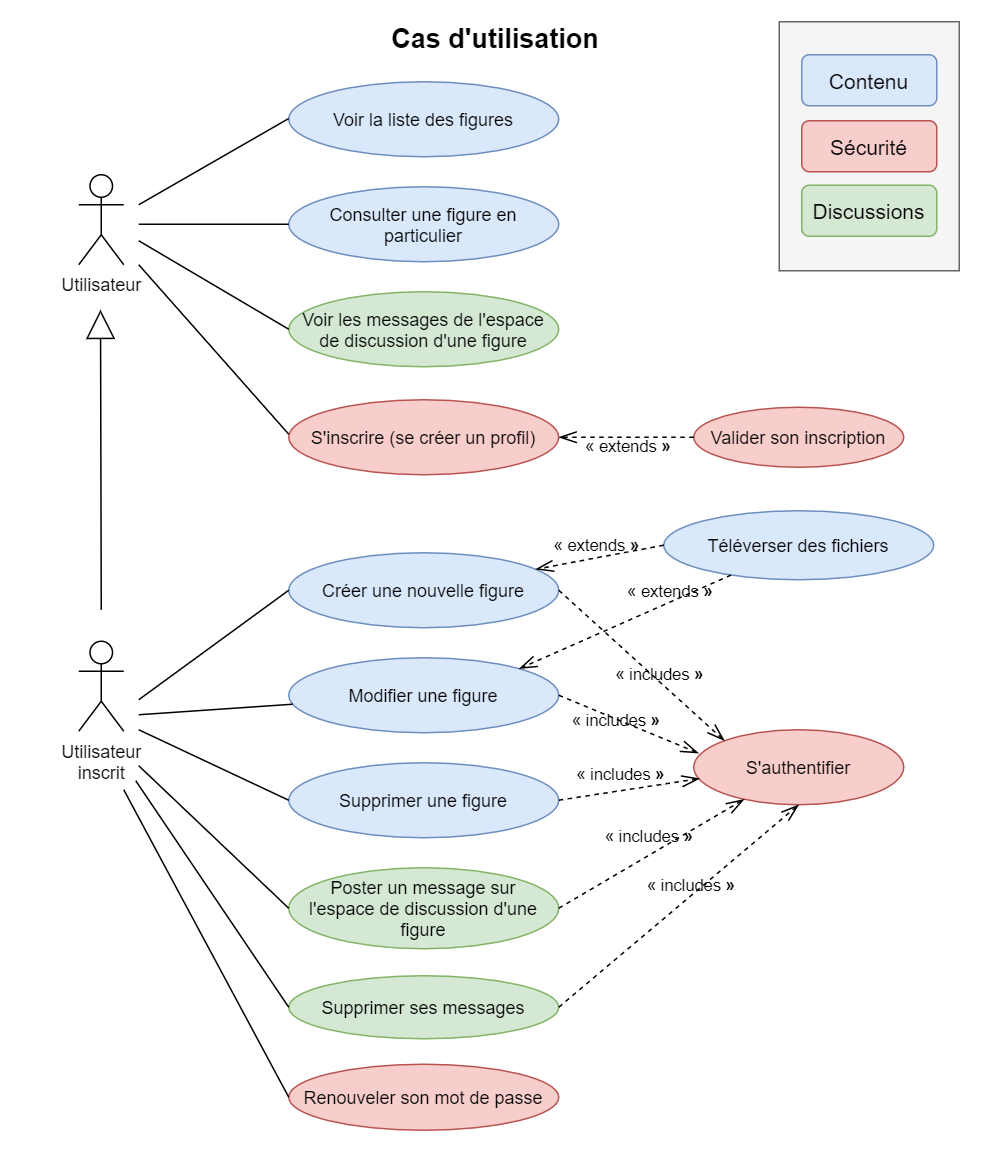

The diagram above was exported from draw.io. Its source (the exported page's mxGraphModel, read from the mxfile embedded in the PNG):
<mxGraphModel dx="1090" dy="690" grid="1" gridSize="10" guides="1" tooltips="1" connect="1" arrows="1" fold="1" page="1" pageScale="1" pageWidth="660" pageHeight="770" math="0" shadow="0">
  <root>
    <mxCell id="0" />
    <mxCell id="1" parent="0" />
    <mxCell id="vSvoYMsTMXUOKpS73fbW-46" value="" style="rounded=0;whiteSpace=wrap;html=1;fontSize=18;fillColor=#f5f5f5;strokeColor=#666666;fontColor=#333333;" parent="1" vertex="1">
      <mxGeometry x="519" y="14" width="120" height="166" as="geometry" />
    </mxCell>
    <mxCell id="vSvoYMsTMXUOKpS73fbW-1" value="Utilisateur" style="shape=umlActor;verticalLabelPosition=bottom;verticalAlign=top;html=1;" parent="1" vertex="1">
      <mxGeometry x="52" y="116" width="30" height="60" as="geometry" />
    </mxCell>
    <mxCell id="vSvoYMsTMXUOKpS73fbW-2" value="Voir la liste des figures" style="ellipse;whiteSpace=wrap;html=1;fillColor=#dae8fc;strokeColor=#6c8ebf;" parent="1" vertex="1">
      <mxGeometry x="192" y="54" width="180" height="50" as="geometry" />
    </mxCell>
    <mxCell id="vSvoYMsTMXUOKpS73fbW-3" value="Consulter une figure en particulier" style="ellipse;whiteSpace=wrap;html=1;fillColor=#dae8fc;strokeColor=#6c8ebf;" parent="1" vertex="1">
      <mxGeometry x="192" y="124" width="180" height="50" as="geometry" />
    </mxCell>
    <mxCell id="vSvoYMsTMXUOKpS73fbW-6" value="Utilisateur&lt;br&gt;inscrit" style="shape=umlActor;verticalLabelPosition=bottom;verticalAlign=top;html=1;" parent="1" vertex="1">
      <mxGeometry x="52" y="427" width="30" height="60" as="geometry" />
    </mxCell>
    <mxCell id="vSvoYMsTMXUOKpS73fbW-8" value="Modifier une figure" style="ellipse;whiteSpace=wrap;html=1;fillColor=#dae8fc;strokeColor=#6c8ebf;" parent="1" vertex="1">
      <mxGeometry x="192" y="438" width="180" height="50" as="geometry" />
    </mxCell>
    <mxCell id="vSvoYMsTMXUOKpS73fbW-9" value="Supprimer une figure" style="ellipse;whiteSpace=wrap;html=1;fillColor=#dae8fc;strokeColor=#6c8ebf;" parent="1" vertex="1">
      <mxGeometry x="192" y="508" width="180" height="50" as="geometry" />
    </mxCell>
    <mxCell id="vSvoYMsTMXUOKpS73fbW-10" value="Créer une nouvelle figure" style="ellipse;whiteSpace=wrap;html=1;fillColor=#dae8fc;strokeColor=#6c8ebf;" parent="1" vertex="1">
      <mxGeometry x="192" y="368" width="180" height="50" as="geometry" />
    </mxCell>
    <mxCell id="vSvoYMsTMXUOKpS73fbW-11" value="Voir les messages de l'espace de discussion d'une figure" style="ellipse;whiteSpace=wrap;html=1;spacing=2;spacingLeft=6;spacingRight=6;spacingBottom=2;spacingTop=2;fillColor=#d5e8d4;strokeColor=#82b366;" parent="1" vertex="1">
      <mxGeometry x="192" y="194" width="180" height="50" as="geometry" />
    </mxCell>
    <mxCell id="vSvoYMsTMXUOKpS73fbW-12" value="Poster un message sur l'espace de discussion d'une figure" style="ellipse;whiteSpace=wrap;html=1;spacing=2;spacingLeft=6;spacingRight=6;spacingBottom=2;spacingTop=2;fillColor=#d5e8d4;strokeColor=#82b366;" parent="1" vertex="1">
      <mxGeometry x="192" y="578" width="180" height="54" as="geometry" />
    </mxCell>
    <mxCell id="vSvoYMsTMXUOKpS73fbW-14" value="" style="endArrow=block;startArrow=none;endFill=0;startFill=0;endSize=17;html=1;verticalAlign=bottom;labelBackgroundColor=none;strokeWidth=1;" parent="1" edge="1">
      <mxGeometry width="160" relative="1" as="geometry">
        <mxPoint x="67" y="406" as="sourcePoint" />
        <mxPoint x="66.5" y="206" as="targetPoint" />
      </mxGeometry>
    </mxCell>
    <mxCell id="vSvoYMsTMXUOKpS73fbW-15" value="Téléverser des fichiers" style="ellipse;whiteSpace=wrap;html=1;fillColor=#dae8fc;strokeColor=#6c8ebf;fontColor=#000000;" parent="1" vertex="1">
      <mxGeometry x="442" y="340" width="180" height="46" as="geometry" />
    </mxCell>
    <mxCell id="vSvoYMsTMXUOKpS73fbW-17" value="S'inscrire (se créer un profil)" style="ellipse;whiteSpace=wrap;html=1;fillColor=#f8cecc;strokeColor=#b85450;" parent="1" vertex="1">
      <mxGeometry x="192" y="266" width="180" height="50" as="geometry" />
    </mxCell>
    <mxCell id="vSvoYMsTMXUOKpS73fbW-18" value="S'authentifier" style="ellipse;whiteSpace=wrap;html=1;fillColor=#f8cecc;strokeColor=#b85450;" parent="1" vertex="1">
      <mxGeometry x="462" y="486" width="140" height="50" as="geometry" />
    </mxCell>
    <mxCell id="vSvoYMsTMXUOKpS73fbW-19" value="« includes&lt;b&gt; »&lt;/b&gt;" style="endArrow=openThin;endSize=10;endFill=0;html=1;dashed=1;labelBackgroundColor=none;entryX=0;entryY=0;entryDx=0;entryDy=0;exitX=1;exitY=0.5;exitDx=0;exitDy=0;" parent="1" source="vSvoYMsTMXUOKpS73fbW-10" target="vSvoYMsTMXUOKpS73fbW-18" edge="1">
      <mxGeometry x="0.1665" y="4" width="160" relative="1" as="geometry">
        <mxPoint x="372" y="410.5" as="sourcePoint" />
        <mxPoint x="454" y="410.5" as="targetPoint" />
        <mxPoint as="offset" />
      </mxGeometry>
    </mxCell>
    <mxCell id="vSvoYMsTMXUOKpS73fbW-20" value="« includes&lt;b&gt; »&lt;/b&gt;" style="endArrow=openThin;endSize=10;endFill=0;html=1;dashed=1;labelBackgroundColor=none;entryX=0.023;entryY=0.313;entryDx=0;entryDy=0;exitX=1;exitY=0.5;exitDx=0;exitDy=0;entryPerimeter=0;" parent="1" source="vSvoYMsTMXUOKpS73fbW-8" target="vSvoYMsTMXUOKpS73fbW-18" edge="1">
      <mxGeometry x="-0.1753" y="-1" width="160" relative="1" as="geometry">
        <mxPoint x="382" y="421" as="sourcePoint" />
        <mxPoint x="498.36038969321066" y="503.3223304703363" as="targetPoint" />
        <mxPoint as="offset" />
      </mxGeometry>
    </mxCell>
    <mxCell id="vSvoYMsTMXUOKpS73fbW-21" value="« includes&lt;b&gt; »&lt;/b&gt;" style="endArrow=openThin;endSize=10;endFill=0;html=1;dashed=1;labelBackgroundColor=none;exitX=1;exitY=0.5;exitDx=0;exitDy=0;entryX=0.028;entryY=0.651;entryDx=0;entryDy=0;entryPerimeter=0;" parent="1" source="vSvoYMsTMXUOKpS73fbW-9" target="vSvoYMsTMXUOKpS73fbW-18" edge="1">
      <mxGeometry x="-0.0853" y="11" width="160" relative="1" as="geometry">
        <mxPoint x="382" y="491" as="sourcePoint" />
        <mxPoint x="462" y="516" as="targetPoint" />
        <mxPoint as="offset" />
      </mxGeometry>
    </mxCell>
    <mxCell id="vSvoYMsTMXUOKpS73fbW-22" value="« includes&lt;b&gt; »&lt;/b&gt;" style="endArrow=openThin;endSize=10;endFill=0;html=1;dashed=1;labelBackgroundColor=none;exitX=1;exitY=0.5;exitDx=0;exitDy=0;" parent="1" source="vSvoYMsTMXUOKpS73fbW-12" target="vSvoYMsTMXUOKpS73fbW-18" edge="1">
      <mxGeometry x="0.0569" y="10" width="160" relative="1" as="geometry">
        <mxPoint x="372" y="616" as="sourcePoint" />
        <mxPoint x="462" y="576" as="targetPoint" />
        <mxPoint y="-1" as="offset" />
      </mxGeometry>
    </mxCell>
    <mxCell id="vSvoYMsTMXUOKpS73fbW-25" value="" style="endArrow=none;startArrow=none;endFill=0;startFill=0;endSize=8;html=1;verticalAlign=bottom;labelBackgroundColor=none;strokeWidth=1;entryX=0;entryY=0.5;entryDx=0;entryDy=0;" parent="1" target="vSvoYMsTMXUOKpS73fbW-3" edge="1">
      <mxGeometry width="160" relative="1" as="geometry">
        <mxPoint x="92" y="149" as="sourcePoint" />
        <mxPoint x="182" y="146" as="targetPoint" />
      </mxGeometry>
    </mxCell>
    <mxCell id="vSvoYMsTMXUOKpS73fbW-27" value="" style="endArrow=none;startArrow=none;endFill=0;startFill=0;endSize=8;html=1;verticalAlign=bottom;labelBackgroundColor=none;strokeWidth=1;entryX=0;entryY=0.5;entryDx=0;entryDy=0;" parent="1" edge="1">
      <mxGeometry width="160" relative="1" as="geometry">
        <mxPoint x="92" y="136" as="sourcePoint" />
        <mxPoint x="192" y="78.5" as="targetPoint" />
      </mxGeometry>
    </mxCell>
    <mxCell id="vSvoYMsTMXUOKpS73fbW-28" value="" style="endArrow=none;startArrow=none;endFill=0;startFill=0;endSize=8;html=1;verticalAlign=bottom;labelBackgroundColor=none;strokeWidth=1;entryX=0;entryY=0.5;entryDx=0;entryDy=0;" parent="1" target="vSvoYMsTMXUOKpS73fbW-11" edge="1">
      <mxGeometry width="160" relative="1" as="geometry">
        <mxPoint x="92" y="160" as="sourcePoint" />
        <mxPoint x="192" y="159" as="targetPoint" />
      </mxGeometry>
    </mxCell>
    <mxCell id="vSvoYMsTMXUOKpS73fbW-29" value="" style="endArrow=none;startArrow=none;endFill=0;startFill=0;endSize=8;html=1;verticalAlign=bottom;labelBackgroundColor=none;strokeWidth=1;entryX=0;entryY=0.5;entryDx=0;entryDy=0;" parent="1" edge="1">
      <mxGeometry width="160" relative="1" as="geometry">
        <mxPoint x="92" y="176" as="sourcePoint" />
        <mxPoint x="192" y="289" as="targetPoint" />
      </mxGeometry>
    </mxCell>
    <mxCell id="vSvoYMsTMXUOKpS73fbW-30" value="« extends&lt;b&gt; »&lt;/b&gt;" style="endArrow=openThin;endSize=10;endFill=0;html=1;dashed=1;labelBackgroundColor=none;exitX=0;exitY=0.5;exitDx=0;exitDy=0;" parent="1" source="vSvoYMsTMXUOKpS73fbW-15" target="vSvoYMsTMXUOKpS73fbW-10" edge="1">
      <mxGeometry x="0.0042" y="-8" width="160" relative="1" as="geometry">
        <mxPoint x="422" y="369.84000000000003" as="sourcePoint" />
        <mxPoint x="538.3603896932107" y="452.1623304703363" as="targetPoint" />
        <mxPoint as="offset" />
      </mxGeometry>
    </mxCell>
    <mxCell id="vSvoYMsTMXUOKpS73fbW-31" value="« extends&lt;b&gt; »&lt;/b&gt;" style="endArrow=openThin;endSize=10;endFill=0;html=1;dashed=1;labelBackgroundColor=none;entryX=1;entryY=0;entryDx=0;entryDy=0;" parent="1" source="vSvoYMsTMXUOKpS73fbW-15" target="vSvoYMsTMXUOKpS73fbW-8" edge="1">
      <mxGeometry x="-0.4532" y="-6" width="160" relative="1" as="geometry">
        <mxPoint x="452" y="361" as="sourcePoint" />
        <mxPoint x="345.5704795563163" y="400.91107016638125" as="targetPoint" />
        <mxPoint as="offset" />
      </mxGeometry>
    </mxCell>
    <mxCell id="vSvoYMsTMXUOKpS73fbW-33" value="" style="endArrow=none;startArrow=none;endFill=0;startFill=0;endSize=8;html=1;verticalAlign=bottom;labelBackgroundColor=none;strokeWidth=1;entryX=0;entryY=0.5;entryDx=0;entryDy=0;" parent="1" target="vSvoYMsTMXUOKpS73fbW-10" edge="1">
      <mxGeometry width="160" relative="1" as="geometry">
        <mxPoint x="92" y="466" as="sourcePoint" />
        <mxPoint x="202" y="325" as="targetPoint" />
      </mxGeometry>
    </mxCell>
    <mxCell id="vSvoYMsTMXUOKpS73fbW-34" value="" style="endArrow=none;startArrow=none;endFill=0;startFill=0;endSize=8;html=1;verticalAlign=bottom;labelBackgroundColor=none;strokeWidth=1;" parent="1" target="vSvoYMsTMXUOKpS73fbW-8" edge="1">
      <mxGeometry width="160" relative="1" as="geometry">
        <mxPoint x="92" y="476" as="sourcePoint" />
        <mxPoint x="202" y="421" as="targetPoint" />
      </mxGeometry>
    </mxCell>
    <mxCell id="vSvoYMsTMXUOKpS73fbW-35" value="" style="endArrow=none;startArrow=none;endFill=0;startFill=0;endSize=8;html=1;verticalAlign=bottom;labelBackgroundColor=none;strokeWidth=1;entryX=0;entryY=0.5;entryDx=0;entryDy=0;" parent="1" target="vSvoYMsTMXUOKpS73fbW-9" edge="1">
      <mxGeometry width="160" relative="1" as="geometry">
        <mxPoint x="92" y="486" as="sourcePoint" />
        <mxPoint x="212" y="431" as="targetPoint" />
      </mxGeometry>
    </mxCell>
    <mxCell id="vSvoYMsTMXUOKpS73fbW-36" value="" style="endArrow=none;startArrow=none;endFill=0;startFill=0;endSize=8;html=1;verticalAlign=bottom;labelBackgroundColor=none;strokeWidth=1;entryX=0;entryY=0.5;entryDx=0;entryDy=0;" parent="1" target="vSvoYMsTMXUOKpS73fbW-12" edge="1">
      <mxGeometry width="160" relative="1" as="geometry">
        <mxPoint x="92" y="510" as="sourcePoint" />
        <mxPoint x="202" y="561" as="targetPoint" />
      </mxGeometry>
    </mxCell>
    <mxCell id="vSvoYMsTMXUOKpS73fbW-37" value="Renouveler son mot de passe" style="ellipse;whiteSpace=wrap;html=1;spacing=2;spacingLeft=6;spacingRight=6;spacingBottom=2;spacingTop=2;fillColor=#f8cecc;strokeColor=#b85450;" parent="1" vertex="1">
      <mxGeometry x="192" y="709" width="180" height="44" as="geometry" />
    </mxCell>
    <mxCell id="vSvoYMsTMXUOKpS73fbW-41" value="" style="endArrow=none;startArrow=none;endFill=0;startFill=0;endSize=8;html=1;verticalAlign=bottom;labelBackgroundColor=none;strokeWidth=1;entryX=0;entryY=0.5;entryDx=0;entryDy=0;" parent="1" target="vSvoYMsTMXUOKpS73fbW-37" edge="1">
      <mxGeometry width="160" relative="1" as="geometry">
        <mxPoint x="82" y="526" as="sourcePoint" />
        <mxPoint x="202" y="631" as="targetPoint" />
      </mxGeometry>
    </mxCell>
    <mxCell id="vSvoYMsTMXUOKpS73fbW-42" value="Cas d'utilisation" style="text;align=center;fontStyle=1;verticalAlign=middle;spacingLeft=3;spacingRight=3;strokeColor=none;rotatable=0;points=[[0,0.5],[1,0.5]];portConstraint=eastwest;fontSize=18;" parent="1" vertex="1">
      <mxGeometry x="250" y="11" width="160" height="26" as="geometry" />
    </mxCell>
    <mxCell id="vSvoYMsTMXUOKpS73fbW-43" value="&lt;font style=&quot;font-size: 14px&quot;&gt;Contenu&lt;/font&gt;" style="rounded=1;whiteSpace=wrap;html=1;fontSize=18;fillColor=#dae8fc;strokeColor=#6c8ebf;" parent="1" vertex="1">
      <mxGeometry x="534" y="36" width="90" height="34" as="geometry" />
    </mxCell>
    <mxCell id="vSvoYMsTMXUOKpS73fbW-44" value="&lt;font style=&quot;font-size: 14px&quot;&gt;Sécurité&lt;/font&gt;" style="rounded=1;whiteSpace=wrap;html=1;fontSize=18;fillColor=#f8cecc;strokeColor=#b85450;" parent="1" vertex="1">
      <mxGeometry x="534" y="80" width="90" height="34" as="geometry" />
    </mxCell>
    <mxCell id="vSvoYMsTMXUOKpS73fbW-45" value="&lt;font style=&quot;font-size: 14px&quot;&gt;Discussions&lt;/font&gt;" style="rounded=1;whiteSpace=wrap;html=1;fontSize=18;fillColor=#d5e8d4;strokeColor=#82b366;" parent="1" vertex="1">
      <mxGeometry x="534" y="123" width="90" height="34" as="geometry" />
    </mxCell>
    <mxCell id="cndzWxUhHuPzRV75wdkq-1" value="Valider son inscription" style="ellipse;whiteSpace=wrap;html=1;fillColor=#f8cecc;strokeColor=#b85450;" vertex="1" parent="1">
      <mxGeometry x="462" y="271" width="140" height="40" as="geometry" />
    </mxCell>
    <mxCell id="cndzWxUhHuPzRV75wdkq-3" value="« extends&lt;b&gt; »&lt;/b&gt;" style="endArrow=openThin;endSize=10;endFill=0;html=1;dashed=1;labelBackgroundColor=none;exitX=0;exitY=0.5;exitDx=0;exitDy=0;entryX=1;entryY=0.5;entryDx=0;entryDy=0;" edge="1" parent="1" source="cndzWxUhHuPzRV75wdkq-1" target="vSvoYMsTMXUOKpS73fbW-17">
      <mxGeometry x="-0.0218" y="6" width="160" relative="1" as="geometry">
        <mxPoint x="452" y="303" as="sourcePoint" />
        <mxPoint x="353.1467228348474" y="332.6559831495456" as="targetPoint" />
        <mxPoint as="offset" />
      </mxGeometry>
    </mxCell>
    <mxCell id="cndzWxUhHuPzRV75wdkq-4" value="Supprimer ses messages" style="ellipse;whiteSpace=wrap;html=1;spacing=2;spacingLeft=6;spacingRight=6;spacingBottom=2;spacingTop=2;fillColor=#d5e8d4;strokeColor=#82b366;" vertex="1" parent="1">
      <mxGeometry x="192" y="650" width="180" height="42" as="geometry" />
    </mxCell>
    <mxCell id="cndzWxUhHuPzRV75wdkq-5" value="" style="endArrow=none;startArrow=none;endFill=0;startFill=0;endSize=8;html=1;verticalAlign=bottom;labelBackgroundColor=none;strokeWidth=1;entryX=0;entryY=0.5;entryDx=0;entryDy=0;" edge="1" parent="1" target="cndzWxUhHuPzRV75wdkq-4">
      <mxGeometry width="160" relative="1" as="geometry">
        <mxPoint x="90" y="520" as="sourcePoint" />
        <mxPoint x="201" y="621" as="targetPoint" />
      </mxGeometry>
    </mxCell>
    <mxCell id="cndzWxUhHuPzRV75wdkq-6" value="« includes&lt;b&gt; »&lt;/b&gt;" style="endArrow=openThin;endSize=10;endFill=0;html=1;dashed=1;labelBackgroundColor=none;exitX=1;exitY=0.5;exitDx=0;exitDy=0;entryX=0.5;entryY=1;entryDx=0;entryDy=0;" edge="1" parent="1" source="cndzWxUhHuPzRV75wdkq-4" target="vSvoYMsTMXUOKpS73fbW-18">
      <mxGeometry x="0.1416" y="5" width="160" relative="1" as="geometry">
        <mxPoint x="382" y="615" as="sourcePoint" />
        <mxPoint x="505.63832609574365" y="542.3624834187508" as="targetPoint" />
        <mxPoint as="offset" />
      </mxGeometry>
    </mxCell>
  </root>
</mxGraphModel>